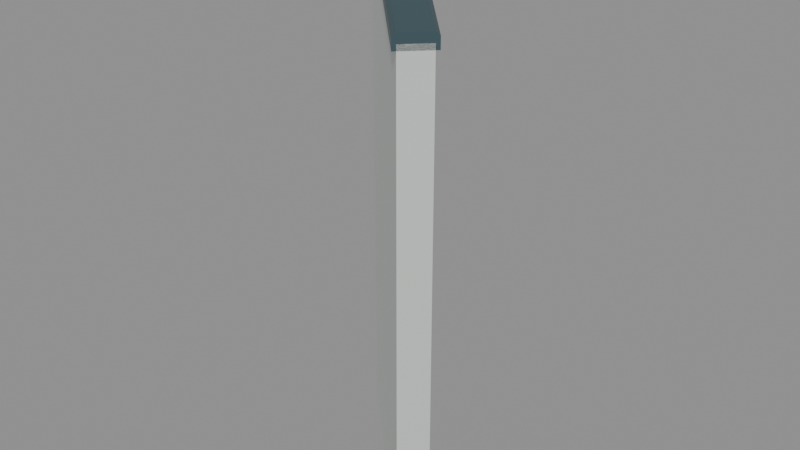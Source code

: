 # Source: halfwall_45_starboard_rise_5.blend  (saved by Blender 5.2.45; exported with 4.5.12 LTS)
import bpy
from mathutils import Matrix  # noqa: F401  (used for matrix-valued properties, if any)

bpy.ops.wm.read_factory_settings(use_empty=True)
scene = bpy.context.scene
scene.name = 'halfwall_45_starboard_rise_5'

# ---- materials (node trees are filled in below, after node groups)
mat_warm_white_painted_steel = bpy.data.materials.new('Warm white painted steel')
mat_warm_white_painted_steel.diffuse_color = (0.74, 0.78, 0.75, 1.0)
mat_dark_gunwale_cap = bpy.data.materials.new('Dark gunwale cap')
mat_dark_gunwale_cap.diffuse_color = (0.075, 0.13, 0.15, 1.0)

# ---- material node trees
mat_warm_white_painted_steel.use_nodes = True; mat_warm_white_painted_steel.node_tree.nodes.clear()
_N = mat_warm_white_painted_steel.node_tree.nodes; _L = mat_warm_white_painted_steel.node_tree.links
n0 = _N.new('ShaderNodeBsdfPrincipled'); n0.name = 'Principled BSDF'; n0.location = (-200, 100)
n0.inputs[0].default_value = (0.74, 0.78, 0.75, 1.0)
n0.inputs[1].default_value = 0.3
n0.inputs[2].default_value = 0.42
n0.inputs[10].default_value = 0.005
n1 = _N.new('ShaderNodeOutputMaterial'); n1.name = 'Material Output'; n1.location = (200, 100)
_L.new(n0.outputs[0], n1.inputs[0])
n1.is_active_output = True
mat_dark_gunwale_cap.use_nodes = True; mat_dark_gunwale_cap.node_tree.nodes.clear()
_N = mat_dark_gunwale_cap.node_tree.nodes; _L = mat_dark_gunwale_cap.node_tree.links
n0 = _N.new('ShaderNodeBsdfPrincipled'); n0.name = 'Principled BSDF'; n0.location = (-200, 100)
n0.inputs[0].default_value = (0.075, 0.13, 0.15, 1.0)
n0.inputs[1].default_value = 0.5
n0.inputs[2].default_value = 0.4
n0.inputs[10].default_value = 0.005
n1 = _N.new('ShaderNodeOutputMaterial'); n1.name = 'Material Output'; n1.location = (200, 100)
_L.new(n0.outputs[0], n1.inputs[0])
n1.is_active_output = True

# ---- meshes
me_seamless_solid_halfwall_015 = bpy.data.meshes.new('Seamless solid halfwall.015')
me_seamless_solid_halfwall_015.from_pydata([(-0.02828, -0.02828, 0.0), (0.02828, 0.02828, 0.0), (0.02828, 0.02828, 1.35), (-0.02828, -0.02828, 1.35), (-0.5283, 0.4717, 0.0), (-0.4717, 0.5283, 0.0), (-0.4717, 0.5283, 1.5), (-0.5283, 0.4717, 1.5)], [], [(3, 2, 1, 0), (4, 5, 6, 7), (0, 1, 5, 4), (1, 2, 6, 5), (2, 3, 7, 6), (3, 0, 4, 7)])
me_seamless_solid_halfwall_015.materials.append(mat_warm_white_painted_steel)
me_seamless_solid_halfwall_015.update()
me_seamless_top_cap_015 = bpy.data.meshes.new('Seamless top cap.015')
me_seamless_top_cap_015.from_pydata([(-0.03536, -0.03536, 1.335), (0.03536, 0.03536, 1.335), (0.03536, 0.03536, 1.365), (0.02828, 0.02828, 1.375), (-0.02828, -0.02828, 1.375), (-0.03536, -0.03536, 1.365), (-0.5354, 0.4646, 1.485), (-0.4646, 0.5354, 1.485), (-0.4646, 0.5354, 1.515), (-0.4717, 0.5283, 1.525), (-0.5283, 0.4717, 1.525), (-0.5354, 0.4646, 1.515)], [], [(5, 4, 3, 2, 1, 0), (6, 7, 8, 9, 10, 11), (0, 1, 7, 6), (1, 2, 8, 7), (2, 3, 9, 8), (3, 4, 10, 9), (4, 5, 11, 10), (5, 0, 6, 11)])
me_seamless_top_cap_015.materials.append(mat_dark_gunwale_cap)
me_seamless_top_cap_015.update()

# ---- objects
ob_seamless_solid_halfwall_015 = bpy.data.objects.new('Seamless solid halfwall.015', me_seamless_solid_halfwall_015)
ob_seamless_top_cap_015 = bpy.data.objects.new('Seamless top cap.015', me_seamless_top_cap_015)
ob_socketstart_037 = bpy.data.objects.new('SocketStart.037', None)
ob_socketend_031 = bpy.data.objects.new('SocketEnd.031', None)

# ---- transforms, parenting, visibility, modifiers, constraints
ob_seamless_solid_halfwall_015.location = (0.0, 0.0, 0.0)
ob_seamless_top_cap_015.location = (0.0, 0.0, 0.0)
ob_socketstart_037.location = (0.0, 0.0, 0.0)
ob_socketstart_037.empty_display_size = 0.08
ob_socketend_031.location = (-0.5, 0.5, 0.0)
ob_socketend_031.empty_display_size = 0.08

# ---- collection membership
scene.collection.objects.link(ob_seamless_solid_halfwall_015)
scene.collection.objects.link(ob_seamless_top_cap_015)
scene.collection.objects.link(ob_socketstart_037)
scene.collection.objects.link(ob_socketend_031)

# ---- scene / render settings (as saved in the file)
scene.frame_start = 1; scene.frame_end = 250; scene.frame_set(1)
scene.render.engine = 'BLENDER_EEVEE_NEXT'
scene.render.image_settings.exr_codec = 'NONE'
scene.render.use_bake_clear = False
scene.render.bake_margin = 0
scene.render.bake_bias = 0.0
scene.render.bake_samples = 0
scene.render.simplify_subdivision_render = 0
scene.render.simplify_child_particles_render = 0.0
scene.render.compositor_device = 'GPU'
scene.eevee.use_volume_custom_range = False
scene.eevee.gtao_distance = 0.0
scene.eevee.use_fast_gi = False
scene.eevee.fast_gi_thickness_near = 0.1
scene.eevee.fast_gi_thickness_far = 0.0
scene.eevee.ray_tracing_options.screen_trace_thickness = 0.1
bpy.context.view_layer.update()

# ---- added for rendering (the .blend has no active camera and no usable light): camera, sun + grey world if the file has none
cam_auto = bpy.data.cameras.new('AutoCamera')
cam_auto.lens = 50.0
cam_auto.sensor_width = 36.0
cam_auto.clip_end = 1000.0
ob_auto_camera = bpy.data.objects.new('AutoCamera', cam_auto)
scene.collection.objects.link(ob_auto_camera)
ob_auto_camera.location = (1.34639, -1.66567, 2.03961)
ob_auto_camera.rotation_euler = (1.09748, -7.21219e-08, 0.694738)
scene.camera = ob_auto_camera
light_auto_sun = bpy.data.lights.new('AutoSun', 'SUN')
light_auto_sun.energy = 3.0
light_auto_sun.angle = 0.0523599
ob_auto_sun = bpy.data.objects.new('AutoSun', light_auto_sun)
scene.collection.objects.link(ob_auto_sun)
ob_auto_sun.rotation_euler = (0.872665, 0.174533, 0.523599)
if scene.world is None:
    world_auto = bpy.data.worlds.new('AutoWorld')
    world_auto.color = (0.3, 0.3, 0.3)
    scene.world = world_auto
bpy.context.view_layer.update()
